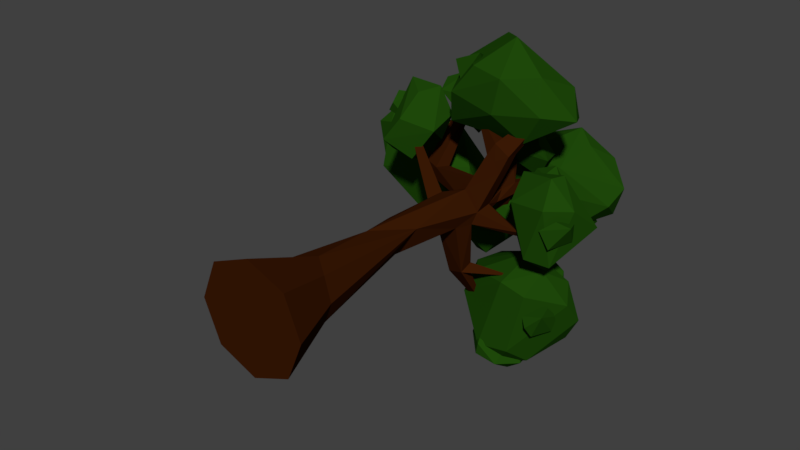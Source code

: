 # Source: Tree_1.blend  (saved by Blender 2.79.0; exported with 4.5.12 LTS)
import bpy
from mathutils import Matrix  # noqa: F401  (used for matrix-valued properties, if any)

bpy.ops.wm.read_factory_settings(use_empty=True)
scene = bpy.context.scene
scene.name = 'Scene'

# ---- collections
col_collection_1 = bpy.data.collections.new('Collection 1'); scene.collection.children.link(col_collection_1)

# ---- materials (node trees are filled in below, after node groups)
mat_trunk_01 = bpy.data.materials.new('Trunk_01')
mat_trunk_01.alpha_threshold = 0.0
mat_trunk_01.roughness = 0.5
mat_leaf_01 = bpy.data.materials.new('Leaf_01')
mat_leaf_01.alpha_threshold = 0.0
mat_leaf_01.roughness = 0.5

# ---- material node trees
mat_trunk_01.use_nodes = True; mat_trunk_01.node_tree.nodes.clear()
_N = mat_trunk_01.node_tree.nodes; _L = mat_trunk_01.node_tree.links
n0 = _N.new('ShaderNodeOutputMaterial'); n0.name = 'Material Output'; n0.location = (300, 300)
n1 = _N.new('ShaderNodeBsdfDiffuse'); n1.name = 'Diffuse BSDF'; n1.location = (10, 300)
n1.inputs[0].default_value = (0.04374, 0.01033, 0.001518, 1.0)
_L.new(n1.outputs[0], n0.inputs[0])
n0.is_active_output = True
mat_leaf_01.use_nodes = True; mat_leaf_01.node_tree.nodes.clear()
_N = mat_leaf_01.node_tree.nodes; _L = mat_leaf_01.node_tree.links
n0 = _N.new('ShaderNodeOutputMaterial'); n0.name = 'Material Output'; n0.location = (300, 300)
n1 = _N.new('ShaderNodeBsdfDiffuse'); n1.name = 'Diffuse BSDF'; n1.location = (10, 300)
n1.inputs[0].default_value = (0.01342, 0.06681, 0.003217, 1.0)
_L.new(n1.outputs[0], n0.inputs[0])
n0.is_active_output = True

# ---- world
world_world = bpy.data.worlds.new('World'); scene.world = world_world
world_world.color = (0.05088, 0.05088, 0.05088)
world_world.use_sun_shadow = False
world_world.sun_shadow_jitter_overblur = 0.0
world_world.cycles.sampling_method = 'MANUAL'

# ---- meshes
me_cylinder_000 = bpy.data.meshes.new('Cylinder.000')
me_cylinder_000.from_pydata([(-3.755e-08, -1.0, -1.431), (1.012, -1.0, -1.012), (1.431, -1.0, -1.188e-07), (-3.755e-08, -1.0, 1.431), (-1.012, -1.0, 1.012), (-1.431, -1.0, -1.188e-07), (-1.012, -1.0, -1.012), (-0.03616, 3.626, -0.4221), (0.1366, 5.946, -0.4842), (0.2356, 5.962, 0.5003), (-0.2423, 2.867, 0.4282), (-0.3037, 5.733, 0.3552), (-0.4703, 2.497, -0.2081), (-0.2942, 5.933, -0.183), (0.256, 4.068, 0.1712), (-0.6203, 4.11, 0.1704), (-0.5161, 4.078, -0.3116), (0.54, 6.921, -0.1086), (0.8316, 9.018, -0.00396), (0.1851, 6.422, 0.3629), (0.1824, 7.227, 0.2055), (-0.0234, 7.013, -0.1317), (-0.1446, 6.471, -0.1947), (-3.54, 9.714, -0.01203), (-3.65, 9.486, 0.01257), (-1.865, 7.661, -0.0301), (-1.517, 7.055, 0.216), (-1.388, 7.453, 0.157), (-1.413, 8.875, 2.102), (-1.637, 8.877, 2.226), (2.015, 7.464, 3.043), (2.026, 7.676, 3.007), (1.266, 6.564, 1.524), (0.8767, 6.239, 1.796), (1.283, 6.224, 1.556), (0.9593, 6.607, 1.72), (1.078, 6.546, 1.084), (0.6871, 6.184, 1.473), (1.082, 6.167, 1.084), (0.7672, 6.584, 1.389), (0.9776, 6.553, 1.3), (0.9347, 6.162, 1.359), (-0.2948, 7.009, 2.276), (0.8234, 0.5235, 7.332e-08), (0.04992, 0.9878, 0.6719), (-0.53, 0.6831, 0.5467), (-0.2609, 1.054, -0.6318), (0.5891, 0.5573, -0.5634), (0.5796, 0.5923, 0.5619), (-0.7632, 0.6606, -0.005375), (0.3533, 5.459, -0.3323), (-0.4964, 5.495, 7.206e-07), (-0.2475, 5.502, -0.4537), (0.01413, 7.426, -3.735), (0.1454, 6.023, -1.886), (0.1739, 6.425, -2.073), (-0.2757, 6.468, -2.047), (-0.323, 6.139, -2.049), (0.2128, 6.321, -1.695), (1.216, 6.785, -1.939), (0.6225, 5.96, -0.008523), (0.6258, 6.43, 0.05314), (0.5109, 6.438, -0.269), (2.666, 6.92, -0.7169), (1.441, 6.522, -0.4355), (1.639, 6.278, -0.3508), (0.4953, 5.914, -0.3553), (1.671, 6.565, -0.3317), (-2.11, 7.406, -0.1852), (-1.986, 7.321, 0.1981), (-2.16, 8.07, -0.1352), (-1.279, 8.382, -1.5), (0.2658, 7.31, -0.2464), (0.5014, 7.162, 0.1528), (0.4792, 7.621, -0.2441), (0.314, 7.668, -0.1726), (0.314, 7.668, 0.1726), (0.6145, 7.58, 0.2204), (-0.183, 8.081, -1.564), (0.3166, 7.823, 1.075), (0.4278, 7.924, 1.039), (0.4653, 7.616, 0.9656), (-2.502, 6.779, 2.195), (1.012, -1.0, 1.012)], [], [(83, 4, 6), (19, 73, 20), (13, 52, 51), (47, 14, 43), (15, 12, 10), (14, 10, 44), (62, 17, 61), (61, 17, 73), (22, 21, 72), (74, 18, 17), (75, 18, 74), (11, 22, 13), (34, 30, 33), (62, 8, 72), (8, 22, 72), (9, 19, 11), (25, 24, 69), (70, 24, 23), (25, 28, 27), (20, 26, 19), (21, 27, 20), (22, 26, 68), (25, 22, 68), (69, 28, 29), (27, 28, 26), (32, 30, 34), (35, 30, 31), (40, 35, 32), (36, 34, 38), (41, 33, 37), (61, 38, 60), (19, 37, 39), (9, 38, 41), (61, 39, 40), (33, 42, 37), (38, 36, 40), (7, 47, 46), (14, 48, 43), (12, 45, 10), (44, 48, 14), (49, 12, 46), (47, 0, 46), (52, 7, 16), (51, 16, 15), (10, 11, 15), (14, 9, 10), (50, 14, 7), (56, 55, 53), (13, 57, 52), (56, 58, 55), (52, 54, 50), (8, 58, 56), (8, 56, 13), (66, 54, 58), (64, 63, 66), (60, 66, 65), (65, 66, 63), (61, 65, 64), (61, 64, 62), (25, 68, 71), (75, 78, 72), (20, 76, 21), (17, 72, 74), (75, 74, 78), (80, 79, 81), (77, 81, 73), (76, 79, 80), (20, 73, 81), (11, 13, 82), (46, 0, 6), (49, 4, 45), (44, 83, 48), (43, 1, 47), (46, 5, 49), (44, 4, 3), (43, 83, 2), (50, 66, 60), (54, 57, 53), (62, 72, 17), (36, 40, 32), (33, 35, 42), (54, 55, 59), (64, 67, 63), (56, 53, 57), (68, 70, 71), (73, 17, 77), (75, 72, 21), (51, 11, 82), (6, 0, 83), (1, 2, 83), (83, 3, 4), (4, 5, 6), (0, 1, 83), (19, 61, 73), (47, 7, 14), (12, 16, 7), (12, 15, 16), (75, 21, 18), (76, 77, 18), (77, 17, 18), (18, 21, 76), (11, 19, 22), (62, 66, 8), (8, 13, 22), (25, 23, 24), (68, 69, 24), (70, 68, 24), (23, 25, 70), (68, 26, 69), (25, 29, 28), (20, 27, 26), (21, 25, 27), (22, 19, 26), (25, 21, 22), (69, 26, 28), (25, 69, 29), (32, 31, 30), (35, 33, 30), (31, 32, 35), (40, 39, 35), (41, 38, 34), (35, 39, 42), (36, 32, 34), (41, 34, 33), (9, 41, 37), (61, 40, 36), (61, 36, 38), (19, 9, 37), (9, 60, 38), (61, 19, 39), (39, 37, 41), (41, 38, 40), (40, 39, 41), (39, 37, 42), (44, 10, 45), (12, 7, 46), (12, 49, 45), (47, 1, 0), (51, 52, 16), (15, 11, 51), (10, 9, 11), (14, 60, 9), (50, 60, 14), (52, 50, 7), (55, 54, 53), (13, 56, 57), (52, 57, 54), (8, 66, 58), (66, 50, 54), (55, 58, 59), (58, 54, 59), (67, 65, 63), (62, 64, 66), (61, 60, 65), (64, 65, 67), (70, 25, 71), (74, 72, 78), (77, 80, 81), (76, 20, 79), (77, 76, 80), (20, 81, 79), (13, 51, 82), (49, 5, 4), (44, 3, 83), (43, 2, 1), (46, 6, 5), (44, 45, 4), (43, 48, 83)])
_uv = me_cylinder_000.uv_layers.new(name='UVMap')
_uv.uv.foreach_set('vector', [0.01568, 0.002845, 0.01882, 0.004906, 0.03301, 0.006675, 0.2765, 0.01282, 0.2869, 0.006361, 0.2911, 0.005852, 0.2613, 0.009455, 0.2517, 0.01111, 0.2527, 0.006204, 0.04302, 0.01225, 0.187, 0.01586, 0.03858, 0.009665, 0.1883, 2.508e-05, 0.1179, 0.01151, 0.1318, 0.000776, 0.187, 0.01586, 0.1318, 0.000776, 0.0494, 0.0007603, 0.2717, 0.01001, 0.2828, 0.008376, 0.2732, 0.01107, 0.2732, 0.01107, 0.2828, 0.008376, 0.2869, 0.006361, 0.2819, 0.01274, 0.2937, 0.01015, 0.2897, 0.008316, 0.2889, 0.008092, 0.291, 0.001854, 0.2828, 0.008376, 0.2897, 0.00803, 0.291, 0.001854, 0.2889, 0.008092, 0.2598, 0.008962, 0.2819, 0.01274, 0.2613, 0.009455, 0.01874, 0.05571, 0.01703, 0.05584, 0.01589, 0.05481, 0.2717, 0.01001, 0.2645, 0.01283, 0.2897, 0.008316, 0.2645, 0.01283, 0.2819, 0.01274, 0.2897, 0.008316, 0.2693, 0.0141, 0.2765, 0.01282, 0.2598, 0.008962, 0.4163, 0.01505, 0.9534, 0.02863, 0.3974, 0.01539, 0.4802, 0.03344, 0.9534, 0.02863, 1.0, 0.03523, 0.4163, 0.01505, 0.3959, 0.01602, 0.3862, 0.01197, 0.2911, 0.005852, 0.3798, 0.01619, 0.2765, 0.01282, 0.2937, 0.01015, 0.3862, 0.01197, 0.2911, 0.005852, 0.2819, 0.01274, 0.3798, 0.01619, 0.422, 0.02048, 0.4163, 0.01505, 0.2819, 0.01274, 0.422, 0.02048, 0.3974, 0.01539, 0.3959, 0.01602, 0.3958, 0.01532, 0.3862, 0.01197, 0.3959, 0.01602, 0.3798, 0.01619, 0.01772, 0.05715, 0.01703, 0.05584, 0.01874, 0.05571, 0.01594, 0.05633, 0.01703, 0.05584, 0.01732, 0.05591, 0.01037, 0.07525, 0.01594, 0.05633, 0.01772, 0.05715, 0.02761, 0.08283, 0.01874, 0.05571, 0.04292, 0.05771, 0.02817, 0.03949, 0.01589, 0.05481, 0.008885, 0.03949, 0.2732, 0.01107, 0.2719, 0.01328, 0.2684, 0.01128, 0.2765, 0.01282, 0.2716, 0.01276, 0.2725, 0.01276, 0.2693, 0.0141, 0.2719, 0.01328, 0.2717, 0.01305, 0.2732, 0.01107, 0.2725, 0.01276, 0.2725, 0.01294, 0.01589, 0.05481, 0.01488, 0.05551, 0.008885, 0.03949, 0.04297, 0.04651, 0.04366, 0.03949, 0.04807, 0.03977, 0.1683, 0.01354, 0.04302, 0.01225, 0.05829, 0.009949, 0.187, 0.01586, 0.03872, 0.006757, 0.03858, 0.009665, 0.1179, 0.01151, 0.04653, 0.001437, 0.1318, 0.000776, 0.0494, 0.0007603, 0.03872, 0.006757, 0.187, 0.01586, 0.04882, 0.003986, 0.1179, 0.01151, 0.05829, 0.009949, 0.04302, 0.01225, 0.03402, 0.007898, 0.05829, 0.009949, 0.2517, 0.01111, 0.1683, 0.01354, 0.1879, 0.007982, 0.2527, 0.006204, 0.1879, 0.007982, 0.1883, 2.508e-05, 0.1318, 0.000776, 0.2598, 0.008962, 0.1883, 2.508e-05, 0.187, 0.01586, 0.2693, 0.0141, 0.1318, 0.000776, 0.2506, 0.01411, 0.187, 0.01586, 0.1683, 0.01354, 0.2593, 0.01209, 0.2594, 0.0121, 0.2596, 0.0124, 0.2613, 0.009455, 0.2591, 0.012, 0.2517, 0.01111, 0.2593, 0.01209, 0.2598, 0.01213, 0.2594, 0.0121, 0.2517, 0.01111, 0.2591, 0.01197, 0.2506, 0.01411, 0.2645, 0.01283, 0.2598, 0.01213, 0.2593, 0.01209, 0.2645, 0.01283, 0.2593, 0.01209, 0.2613, 0.009455, 0.2636, 0.01191, 0.2591, 0.01197, 0.2598, 0.01213, 0.2714, 0.01147, 0.2784, 0.009175, 0.2636, 0.01191, 0.2684, 0.01128, 0.2636, 0.01191, 0.271, 0.01006, 0.271, 0.01006, 0.2636, 0.01191, 0.2784, 0.009175, 0.2732, 0.01107, 0.271, 0.01006, 0.2714, 0.01147, 0.2732, 0.01107, 0.2714, 0.01147, 0.2717, 0.01001, 0.4163, 0.01505, 0.422, 0.02048, 0.4755, 0.03944, 0.2897, 0.00803, 0.2894, 0.008713, 0.2897, 0.008316, 0.2911, 0.005852, 0.2903, 0.0057, 0.2937, 0.01015, 0.2828, 0.008376, 0.2897, 0.008316, 0.2889, 0.008092, 0.2897, 0.00803, 0.2889, 0.008092, 0.2894, 0.008713, 0.2896, 0.005917, 0.2895, 0.005881, 0.2896, 0.005744, 0.2884, 0.00563, 0.2896, 0.005744, 0.2869, 0.006361, 0.2903, 0.0057, 0.2895, 0.005881, 0.2896, 0.005917, 0.2911, 0.005852, 0.2869, 0.006361, 0.2896, 0.005744, 0.2598, 0.008962, 0.2613, 0.009455, 0.2587, 0.006407, 0.05829, 0.009949, 0.03402, 0.007898, 0.03301, 0.006675, 0.04882, 0.003986, 0.01882, 0.004906, 0.04653, 0.001437, 0.0494, 0.0007603, 0.01568, 0.002845, 0.03872, 0.006757, 0.03858, 0.009665, 0.0322, 0.00696, 0.04302, 0.01225, 0.05829, 0.009949, 0.02884, 0.006577, 0.04882, 0.003986, 0.0494, 0.0007603, 0.01882, 0.004906, 2.508e-05, 0.00327, 0.03858, 0.009665, 0.01568, 0.002845, 0.0271, 0.004034, 0.2506, 0.01411, 0.2636, 0.01191, 0.2684, 0.01128, 0.2591, 0.01197, 0.2591, 0.012, 0.2596, 0.0124, 0.2717, 0.01001, 0.2897, 0.008316, 0.2828, 0.008376, 0.02761, 0.08283, 0.01037, 0.07525, 0.01772, 0.05715, 0.01589, 0.05481, 0.01594, 0.05633, 0.01488, 0.05551, 0.2591, 0.01197, 0.2594, 0.0121, 0.2599, 0.01241, 0.2714, 0.01147, 0.2722, 0.01076, 0.2784, 0.009175, 0.2593, 0.01209, 0.2596, 0.0124, 0.2591, 0.012, 0.422, 0.02048, 0.4802, 0.03344, 0.4755, 0.03944, 0.2869, 0.006361, 0.2828, 0.008376, 0.2884, 0.00563, 0.2897, 0.00803, 0.2897, 0.008316, 0.2937, 0.01015, 0.2527, 0.006204, 0.2598, 0.008962, 0.2587, 0.006407, 0.03301, 0.006675, 0.03402, 0.007898, 0.01568, 0.002845, 0.0322, 0.00696, 0.0271, 0.004034, 0.01568, 0.002845, 0.01568, 0.002845, 2.508e-05, 0.00327, 0.01882, 0.004906, 0.01882, 0.004906, 0.02884, 0.006577, 0.03301, 0.006675, 0.03402, 0.007898, 0.0322, 0.00696, 0.01568, 0.002845, 0.2765, 0.01282, 0.2732, 0.01107, 0.2869, 0.006361, 0.04302, 0.01225, 0.1683, 0.01354, 0.187, 0.01586, 0.1179, 0.01151, 0.1879, 0.007982, 0.1683, 0.01354, 0.1179, 0.01151, 0.1883, 2.508e-05, 0.1879, 0.007982, 0.2897, 0.00803, 0.2937, 0.01015, 0.291, 0.001854, 0.2903, 0.0057, 0.2884, 0.00563, 0.291, 0.001854, 0.2884, 0.00563, 0.2828, 0.008376, 0.291, 0.001854, 0.291, 0.001854, 0.2937, 0.01015, 0.2903, 0.0057, 0.2598, 0.008962, 0.2765, 0.01282, 0.2819, 0.01274, 0.2717, 0.01001, 0.2636, 0.01191, 0.2645, 0.01283, 0.2645, 0.01283, 0.2613, 0.009455, 0.2819, 0.01274, 0.4163, 0.01505, 1.0, 0.03523, 0.9534, 0.02863, 0.422, 0.02048, 0.3974, 0.01539, 0.9534, 0.02863, 0.4802, 0.03344, 0.422, 0.02048, 0.9534, 0.02863, 1.0, 0.03523, 0.4163, 0.01505, 0.4802, 0.03344, 0.422, 0.02048, 0.3798, 0.01619, 0.3974, 0.01539, 0.4163, 0.01505, 0.3958, 0.01532, 0.3959, 0.01602, 0.2911, 0.005852, 0.3862, 0.01197, 0.3798, 0.01619, 0.2937, 0.01015, 0.4163, 0.01505, 0.3862, 0.01197, 0.2819, 0.01274, 0.2765, 0.01282, 0.3798, 0.01619, 0.4163, 0.01505, 0.2937, 0.01015, 0.2819, 0.01274, 0.3974, 0.01539, 0.3798, 0.01619, 0.3959, 0.01602, 0.4163, 0.01505, 0.3974, 0.01539, 0.3958, 0.01532, 0.01772, 0.05715, 0.01732, 0.05591, 0.01703, 0.05584, 0.01594, 0.05633, 0.01589, 0.05481, 0.01703, 0.05584, 0.01732, 0.05591, 0.01772, 0.05715, 0.01594, 0.05633, 0.01037, 0.07525, 2.508e-05, 0.06371, 0.01594, 0.05633, 0.02817, 0.03949, 0.04292, 0.05771, 0.01874, 0.05571, 0.01594, 0.05633, 2.508e-05, 0.06371, 0.01488, 0.05551, 0.02761, 0.08283, 0.01772, 0.05715, 0.01874, 0.05571, 0.02817, 0.03949, 0.01874, 0.05571, 0.01589, 0.05481, 0.2693, 0.0141, 0.2717, 0.01305, 0.2716, 0.01276, 0.2732, 0.01107, 0.2725, 0.01294, 0.2725, 0.01306, 0.2732, 0.01107, 0.2725, 0.01306, 0.2719, 0.01328, 0.2765, 0.01282, 0.2693, 0.0141, 0.2716, 0.01276, 0.2693, 0.0141, 0.2684, 0.01128, 0.2719, 0.01328, 0.2732, 0.01107, 0.2765, 0.01282, 0.2725, 0.01276, 0.05236, 0.03949, 0.05382, 0.04711, 0.04873, 0.04714, 0.04873, 0.04714, 0.04297, 0.04651, 0.04807, 0.03977, 0.04807, 0.03977, 0.05236, 0.03949, 0.04873, 0.04714, 2.508e-05, 0.06371, 0.008885, 0.03949, 0.01488, 0.05551, 0.0494, 0.0007603, 0.1318, 0.000776, 0.04653, 0.001437, 0.1179, 0.01151, 0.1683, 0.01354, 0.05829, 0.009949, 0.1179, 0.01151, 0.04882, 0.003986, 0.04653, 0.001437, 0.04302, 0.01225, 0.0322, 0.00696, 0.03402, 0.007898, 0.2527, 0.006204, 0.2517, 0.01111, 0.1879, 0.007982, 0.1883, 2.508e-05, 0.2598, 0.008962, 0.2527, 0.006204, 0.1318, 0.000776, 0.2693, 0.0141, 0.2598, 0.008962, 0.187, 0.01586, 0.2684, 0.01128, 0.2693, 0.0141, 0.2506, 0.01411, 0.2684, 0.01128, 0.187, 0.01586, 0.2517, 0.01111, 0.2506, 0.01411, 0.1683, 0.01354, 0.2594, 0.0121, 0.2591, 0.01197, 0.2596, 0.0124, 0.2613, 0.009455, 0.2593, 0.01209, 0.2591, 0.012, 0.2517, 0.01111, 0.2591, 0.012, 0.2591, 0.01197, 0.2645, 0.01283, 0.2636, 0.01191, 0.2598, 0.01213, 0.2636, 0.01191, 0.2506, 0.01411, 0.2591, 0.01197, 0.2594, 0.0121, 0.2598, 0.01213, 0.2599, 0.01241, 0.2598, 0.01213, 0.2591, 0.01197, 0.2599, 0.01241, 0.2722, 0.01076, 0.271, 0.01006, 0.2784, 0.009175, 0.2717, 0.01001, 0.2714, 0.01147, 0.2636, 0.01191, 0.2732, 0.01107, 0.2684, 0.01128, 0.271, 0.01006, 0.2714, 0.01147, 0.271, 0.01006, 0.2722, 0.01076, 0.4802, 0.03344, 0.4163, 0.01505, 0.4755, 0.03944, 0.2889, 0.008092, 0.2897, 0.008316, 0.2894, 0.008713, 0.2884, 0.00563, 0.2896, 0.005917, 0.2896, 0.005744, 0.2903, 0.0057, 0.2911, 0.005852, 0.2895, 0.005881, 0.2884, 0.00563, 0.2903, 0.0057, 0.2896, 0.005917, 0.2911, 0.005852, 0.2896, 0.005744, 0.2895, 0.005881, 0.2613, 0.009455, 0.2527, 0.006204, 0.2587, 0.006407, 0.04882, 0.003986, 0.02884, 0.006577, 0.01882, 0.004906, 0.0494, 0.0007603, 2.508e-05, 0.00327, 0.01568, 0.002845, 0.03858, 0.009665, 0.0271, 0.004034, 0.0322, 0.00696, 0.05829, 0.009949, 0.03301, 0.006675, 0.02884, 0.006577, 0.0494, 0.0007603, 0.04653, 0.001437, 0.01882, 0.004906, 0.03858, 0.009665, 0.03872, 0.006757, 0.01568, 0.002845])
me_cylinder_000.materials.append(mat_trunk_01)
me_cylinder_000.use_remesh_preserve_volume = False
me_cylinder_000.use_remesh_preserve_attributes = False
me_cylinder_000.use_mirror_vertex_groups = False
me_cylinder_000.update()
me_cylinder_001 = bpy.data.meshes.new('Cylinder.001')
me_cylinder_001.from_pydata([(1.257, 9.59, 1.262), (2.615, 9.623, -0.09385), (1.347, 8.495, 0.5085), (0.8895, 9.227, -1.501), (2.113, 9.908, 0.5336), (-0.2288, 9.875, -0.08829), (1.161, 9.85, -1.545), (1.221, 10.18, 0.6089), (0.04009, 6.847, -2.183), (-0.3497, 6.854, -2.976), (0.4159, 6.466, -4.152), (1.437, 7.293, -1.339), (-0.1215, 7.504, -3.9), (0.8478, 8.551, -3.345), (1.096, 6.422, -2.003), (1.779, 6.46, -2.209), (1.35, 6.438, -3.994), (2.579, 7.262, -2.521), (2.686, 7.712, -3.119), (1.974, 6.972, -1.618), (-0.4023, 7.497, -2.326), (-0.4675, 7.379, -3.232), (1.619, 7.036, -4.464), (0.8213, 6.875, -4.714), (2.3, 7.714, -2.105), (0.05497, 7.954, -2.098), (1.045, 7.528, -4.723), (2.195, 7.97, -3.965), (1.339, 8.129, -2.101), (2.052, 8.413, -3.166), (-0.0623, 8.222, -2.651), (1.319, 8.208, -4.126), (1.183, 6.506, 0.131), (1.927, 6.102, -0.9168), (1.73, 6.856, -1.088), (1.793, 7.704, -0.1123), (2.472, 5.964, 0.5964), (1.436, 6.183, 0.4529), (3.048, 6.434, 0.5891), (3.264, 7.193, -0.03979), (2.376, 6.416, 1.255), (1.369, 6.782, 1.032), (2.558, 6.279, -1.012), (2.214, 6.67, -1.367), (2.465, 6.851, 1.209), (1.951, 7.279, 0.9176), (2.575, 7.684, 0.08004), (1.261, 7.32, 0.3211), (2.528, 7.523, -0.8585), (1.869, 6.549, 3.566), (0.2283, 6.161, 3.613), (-0.7262, 6.612, 1.861), (0.8477, 6.99, 4.228), (-0.1982, 8.056, 2.906), (1.113, 5.965, 3.525), (1.984, 6.385, 2.661), (0.8782, 6.008, 2.584), (-0.4092, 6.167, 2.818), (2.603, 7.001, 2.538), (-0.5458, 7.02, 3.464), (1.401, 6.63, 1.794), (2.16, 7.535, 3.143), (-0.7049, 7.079, 1.773), (0.7316, 7.336, 1.673), (2.327, 7.563, 2.412), (0.1754, 7.631, 4.057), (1.536, 8.132, 2.697), (0.3243, 7.831, 2.016), (-1.415, 8.407, -0.2299), (-4.25, 9.606, -2.093), (-1.696, 8.076, -2.106), (-2.242, 9.146, 0.5335), (-4.587, 9.261, -0.6551), (-1.884, 10.39, -1.318), (-3.219, 10.41, -1.087), (-2.371, 7.709, -0.1954), (-1.177, 8.025, -1.508), (-2.334, 7.812, -1.758), (-4.19, 8.05, -0.85), (-1.118, 8.845, -1.689), (-2.932, 8.536, 0.8482), (-4.477, 8.707, 0.1657), (-2.094, 8.673, -2.727), (-3.942, 9.411, 0.4513), (-4.424, 9.779, -1.522), (-2.552, 9.476, -2.773), (-2.936, 9.862, 0.2457), (-4.205, 9.959, -0.6026), (-2.202, 10.07, -2.309), (-0.8902, 8.099, 1.961), (-2.182, 8.073, 1.909), (-1.929, 9.26, 1.741), (-1.453, 8.029, 1.372), (-0.6263, 8.257, 1.4), (-1.551, 8.5, 2.483), (-1.026, 8.775, 2.314), (-2.223, 8.406, 2.178), (-1.162, 8.417, 0.8382), (-1.023, 9.467, 1.388), (-1.703, 9.107, 2.243), (-2.228, 8.909, 1.166), (-1.567, 9.114, 0.8017), (1.201, 7.646, 1.412), (-0.3047, 8.45, 0.9686), (1.487, 7.665, 1.023), (-0.281, 7.643, 1.058), (1.069, 7.949, 0.3925), (0.2171, 7.592, 1.584), (-0.2201, 8.297, 1.636), (0.8372, 8.156, 1.636), (1.183, 8.48, 0.8584), (-0.02303, 8.615, 1.349), (0.1617, 8.468, 0.5535), (0.8078, 8.347, 0.3993), (-2.393, 6.345, 0.7553), (-1.985, 7.405, 2.096), (-1.848, 5.966, 1.811), (-2.351, 5.909, 1.144), (-0.9361, 6.19, 1.633), (-1.714, 6.536, 2.392), (-2.242, 6.963, 2.57), (-1.608, 6.166, 0.7248), (-1.8, 6.845, 0.5022), (-2.456, 7.161, 1.411), (-1.435, 7.102, 2.466), (-1.023, 7.069, 1.818), (-2.249, 7.097, 0.657), (-1.486, 7.24, 0.9438), (0.8478, 7.433, -0.753), (-0.8526, 7.331, -1.445), (-0.8472, 8.145, -0.7738), (-0.3935, 8.492, -0.8581), (0.5797, 7.238, -1.108), (-0.1937, 7.756, -0.3923), (-1.067, 7.906, -1.678), (-0.1343, 7.491, -2.026), (0.9504, 7.852, -0.9715), (-0.1668, 8.198, -0.3774), (0.5725, 8.282, -1.149), (0.6091, 8.117, -0.4178), (-0.6559, 7.788, -2.159), (1.078, 8.273, -0.1313), (0.1747, 8.576, 0.6315), (-0.2691, 8.608, 0.03665), (0.4659, 10.37, -0.2431), (0.2856, 8.557, -0.8921), (2.427, 9.229, -0.5271), (1.719, 9.311, 0.949), (-0.4008, 9.3, 0.5236), (-0.3727, 9.476, -0.6098), (1.664, 8.925, -1.213), (0.07131, 9.804, 0.7389), (2.21, 9.913, -1.054), (2.009, 10.31, -0.3793), (1.354, 10.25, -1.137), (1.205, 8.24, -1.78), (0.7299, 7.836, -2.535), (0.7758, 8.391, -2.145), (1.031, 8.585, -2.193), (1.984, 7.778, -2.642), (1.617, 7.877, -1.978), (0.8016, 8.097, -3.006), (2.011, 8.043, -2.964), (1.842, 8.222, -2.188), (1.648, 8.408, -3.121), (2.613, 7.151, 0.4412), (1.864, 6.927, 1.013), (1.354, 6.862, 0.5883), (1.422, 7.296, 0.9437), (1.624, 7.827, 0.602), (2.376, 6.882, 0.9084), (1.965, 7.286, 1.171), (2.493, 7.232, -0.04136), (2.095, 7.877, 0.09479), (1.178, 7.326, 0.3252), (1.422, 7.459, 0.0336), (0.3171, 6.976, 2.661), (-0.3201, 7.763, 2.69), (-0.02653, 7.945, 2.149), (0.2638, 8.28, 2.805), (1.061, 8.16, 3.047), (0.6471, 7.039, 2.118), (0.6822, 7.783, 1.733), (-0.2926, 7.162, 2.595), (0.9666, 7.089, 2.5), (-0.04113, 7.718, 3.116), (0.7998, 7.546, 3.076), (1.393, 7.582, 2.495), (1.076, 8.242, 2.005), (0.1333, 9.212, -0.2042), (-0.3113, 10.09, -0.6514), (-0.1102, 10.39, -0.001687), (0.6179, 10.29, 0.3519), (-0.1944, 9.414, -0.4639), (0.008587, 9.95, -0.9078), (-0.4513, 9.794, -0.07698), (-0.246, 10.03, 0.262), (0.4732, 9.11, -0.4614), (0.5927, 10.07, -0.9013), (0.4724, 9.709, 0.3344), (0.9915, 9.693, -0.2019), (0.6774, 10.36, -0.6731), (1.14, 10.02, -1.441), (1.721, 9.425, -0.8034), (0.937, 9.315, -1.954), (1.391, 9.865, -0.9826), (1.932, 9.334, -1.037), (1.877, 9.715, -1.307), (1.608, 9.242, -1.773), (0.7285, 9.557, -1.518), (1.179, 9.162, -1.044), (-3.983, 9.503, -0.177), (-4.539, 8.578, -0.8426), (-3.494, 9.209, 0.3724), (-3.573, 8.88, 0.7723), (-4.285, 9.538, 0.2038), (-3.398, 9.069, 0.05307), (-3.52, 8.568, 0.2322), (-4.332, 8.782, 0.6865), (-3.771, 8.842, -0.5263), (-4.512, 9.221, -0.8344), (-4.892, 9.002, -0.5243), (-4.2, 8.416, 0.3779), (-4.72, 8.548, 0.2415), (0.3258, 7.222, -3.178), (0.7581, 7.995, -4.292), (1.468, 6.965, -4.581), (1.274, 7.765, -4.724), (-0.04093, 6.877, -4.13), (0.1747, 7.631, -3.552), (0.05255, 7.157, -3.53), (-0.05451, 7.168, -4.453), (0.4184, 7.641, -4.697), (0.422, 6.392, -4.41), (0.5132, 6.35, -4.054), (1.19, 7.166, -3.576), (1.009, 6.445, -4.54), (1.037, 7.013, -4.91), (1.057, 7.742, -3.491), (-2.583, 6.431, 1.736), (-2.126, 7.217, 1.556), (-2.489, 6.704, 2.218), (-2.491, 6.992, 1.503), (-2.522, 7.062, 2.04), (-2.394, 6.352, 2.004), (-2.023, 6.598, 1.463), (-2.069, 6.89, 2.197), (0.1385, 6.927, 3.04), (-0.2175, 6.275, 3.102), (-0.4821, 6.416, 3.556), (-0.3304, 6.968, 3.503), (-0.4453, 6.813, 3.071), (0.2439, 6.379, 3.87), (0.07974, 6.915, 3.593), (2.281, 7.074, -3.29), (1.915, 6.363, -3.014), (1.695, 6.55, -2.829), (2.295, 6.797, -2.475), (2.0, 6.559, -3.33), (1.864, 7.102, -2.923), (1.717, 6.959, -3.296), (2.317, 6.504, -2.617), (2.327, 7.205, -2.898), (2.943, 6.617, -0.2995), (2.406, 5.961, 0.07791), (2.762, 6.115, 0.3647), (2.644, 6.032, -0.3912), (2.561, 6.536, 0.05137), (2.426, 6.395, -0.4274), (3.143, 6.168, 0.2883), (2.953, 6.677, 0.2022), (-2.727, 10.48, -1.973), (-2.516, 10.12, -1.369), (-2.166, 9.514, -2.131), (-2.964, 9.592, -2.492), (-1.987, 10.32, -1.678), (-1.98, 9.886, -1.185), (-1.755, 9.774, -1.503), (-1.861, 10.12, -2.029), (-2.141, 9.81, -2.384), (-2.832, 10.21, -2.477), (-3.251, 10.05, -2.055), (-2.708, 9.555, -1.466)], [], [(141, 2, 142), (141, 142, 143), (141, 143, 145), (2, 146, 1), (142, 2, 0), (2, 1, 147), (145, 149, 3), (0, 4, 7), (149, 5, 144), (1, 152, 153), (152, 6, 154), (154, 6, 144), (6, 149, 144), (5, 151, 144), (144, 151, 7), (151, 0, 7), (7, 153, 144), (7, 4, 153), (4, 1, 153), (146, 152, 1), (150, 6, 152), (3, 149, 6), (149, 148, 5), (148, 151, 5), (147, 4, 0), (147, 1, 4), (150, 3, 6), (150, 145, 3), (145, 143, 149), (0, 2, 147), (146, 141, 150), (146, 2, 141), (10, 15, 14), (10, 14, 9), (15, 16, 17), (8, 14, 11), (9, 8, 20), (10, 9, 12), (15, 17, 19), (8, 11, 20), (9, 20, 21), (10, 12, 23), (16, 22, 18), (11, 24, 28), (12, 30, 13), (18, 27, 29), (29, 31, 13), (29, 27, 31), (27, 26, 31), (31, 26, 13), (26, 12, 13), (30, 28, 13), (30, 25, 28), (25, 11, 28), (28, 29, 13), (28, 24, 29), (24, 18, 29), (18, 22, 27), (22, 26, 27), (23, 12, 26), (21, 30, 12), (21, 20, 30), (20, 25, 30), (20, 11, 25), (19, 24, 11), (19, 17, 24), (17, 18, 24), (22, 23, 26), (22, 16, 23), (16, 10, 23), (12, 9, 21), (11, 14, 19), (14, 15, 19), (17, 16, 18), (9, 14, 8), (15, 10, 16), (33, 36, 37), (37, 36, 40), (33, 32, 34), (37, 40, 41), (33, 34, 43), (34, 47, 35), (43, 34, 48), (39, 48, 46), (46, 48, 35), (48, 34, 35), (47, 45, 35), (47, 41, 45), (41, 44, 45), (45, 46, 35), (45, 44, 46), (44, 39, 46), (39, 42, 48), (42, 43, 48), (32, 47, 34), (32, 41, 47), (40, 44, 41), (40, 38, 44), (38, 39, 44), (42, 33, 43), (32, 37, 41), (36, 38, 40), (38, 42, 39), (33, 37, 32), (38, 36, 42), (36, 33, 42), (49, 54, 55), (54, 50, 57), (54, 57, 56), (49, 55, 58), (50, 54, 52), (56, 51, 60), (50, 52, 59), (52, 61, 65), (59, 65, 53), (66, 67, 53), (66, 64, 67), (64, 63, 67), (63, 62, 67), (67, 62, 53), (62, 59, 53), (65, 66, 53), (65, 61, 66), (61, 64, 66), (58, 60, 64), (60, 63, 64), (60, 62, 63), (51, 59, 62), (59, 52, 65), (49, 61, 52), (49, 58, 61), (58, 64, 61), (60, 51, 62), (51, 57, 59), (57, 50, 59), (52, 54, 49), (55, 60, 58), (56, 57, 51), (55, 56, 60), (55, 54, 56), (68, 75, 76), (75, 78, 77), (68, 76, 79), (69, 78, 72), (70, 77, 82), (75, 80, 81), (70, 82, 79), (71, 73, 86), (72, 83, 87), (73, 88, 74), (88, 69, 74), (88, 85, 69), (69, 87, 74), (69, 84, 87), (84, 72, 87), (87, 86, 74), (87, 83, 86), (83, 71, 86), (86, 73, 74), (79, 88, 73), (79, 82, 88), (82, 85, 88), (82, 69, 85), (69, 72, 84), (81, 83, 72), (81, 80, 83), (80, 71, 83), (68, 73, 71), (68, 79, 73), (72, 78, 81), (78, 75, 81), (80, 68, 71), (80, 75, 68), (76, 70, 79), (77, 78, 82), (78, 69, 82), (76, 77, 70), (76, 75, 77), (92, 89, 90), (90, 89, 94), (89, 93, 95), (90, 94, 96), (95, 98, 99), (96, 99, 91), (98, 101, 91), (101, 100, 91), (100, 96, 91), (99, 98, 91), (93, 97, 98), (97, 101, 98), (97, 100, 101), (96, 94, 99), (94, 95, 99), (95, 93, 98), (100, 90, 96), (94, 89, 95), (92, 100, 97), (92, 90, 100), (93, 92, 97), (93, 89, 92), (102, 107, 104), (104, 106, 110), (110, 106, 113), (113, 112, 110), (112, 111, 110), (112, 103, 111), (103, 108, 111), (111, 109, 110), (111, 108, 109), (109, 104, 110), (107, 109, 108), (102, 104, 109), (106, 112, 113), (106, 105, 112), (112, 105, 103), (103, 105, 108), (105, 107, 108), (107, 102, 109), (104, 105, 106), (104, 107, 105), (116, 119, 120), (114, 126, 122), (122, 126, 127), (125, 127, 115), (127, 126, 115), (126, 123, 115), (123, 120, 115), (115, 120, 124), (124, 125, 115), (118, 121, 127), (121, 122, 127), (114, 123, 126), (114, 117, 123), (117, 120, 123), (119, 124, 120), (118, 125, 124), (118, 127, 125), (121, 114, 122), (117, 116, 120), (119, 118, 124), (119, 116, 118), (117, 114, 121), (118, 117, 121), (118, 116, 117), (128, 132, 136), (129, 133, 130), (129, 130, 134), (129, 140, 135), (132, 135, 136), (130, 137, 131), (138, 140, 131), (140, 134, 131), (134, 130, 131), (131, 137, 139), (139, 138, 131), (139, 136, 138), (136, 135, 138), (135, 140, 138), (133, 137, 130), (133, 139, 137), (128, 136, 139), (140, 129, 134), (133, 128, 139), (133, 132, 128), (132, 129, 135), (129, 132, 133), (143, 142, 148), (142, 0, 148), (143, 148, 149), (153, 154, 144), (153, 152, 154), (146, 150, 152), (148, 0, 151), (141, 145, 150), (160, 156, 159), (156, 155, 157), (159, 161, 162), (157, 155, 158), (164, 161, 158), (161, 157, 158), (158, 155, 163), (163, 164, 158), (163, 162, 164), (162, 161, 164), (156, 157, 161), (160, 163, 155), (159, 162, 163), (159, 156, 161), (160, 159, 163), (156, 160, 155), (165, 170, 172), (170, 167, 172), (167, 166, 168), (166, 170, 171), (167, 174, 175), (165, 172, 173), (168, 171, 169), (173, 175, 169), (175, 174, 169), (174, 168, 169), (169, 171, 173), (171, 165, 173), (172, 175, 173), (167, 168, 174), (170, 165, 171), (172, 167, 175), (168, 166, 171), (167, 170, 166), (176, 183, 181), (176, 181, 184), (178, 177, 179), (182, 178, 188), (178, 179, 188), (176, 184, 186), (179, 185, 180), (187, 188, 180), (188, 179, 180), (180, 185, 186), (185, 176, 186), (186, 187, 180), (186, 184, 187), (182, 188, 187), (177, 185, 179), (177, 183, 185), (183, 176, 185), (184, 181, 187), (181, 182, 187), (181, 183, 182), (183, 178, 182), (178, 183, 177), (189, 193, 197), (193, 190, 194), (190, 195, 191), (190, 191, 201), (194, 201, 198), (189, 197, 199), (191, 196, 192), (200, 201, 192), (200, 198, 201), (201, 191, 192), (192, 196, 199), (196, 189, 199), (199, 200, 192), (199, 197, 200), (195, 189, 196), (194, 190, 201), (191, 195, 196), (195, 193, 189), (197, 198, 200), (190, 193, 195), (197, 194, 198), (197, 193, 194), (202, 205, 207), (207, 203, 206), (207, 205, 203), (206, 210, 208), (209, 204, 210), (210, 204, 208), (208, 204, 202), (204, 209, 202), (205, 209, 210), (207, 208, 202), (205, 210, 203), (203, 210, 206), (206, 208, 207), (202, 209, 205), (211, 215, 213), (214, 218, 222), (217, 212, 219), (221, 212, 223), (223, 212, 222), (222, 212, 217), (212, 220, 219), (219, 220, 211), (220, 212, 221), (218, 221, 223), (218, 223, 222), (217, 219, 216), (216, 219, 211), (211, 220, 215), (215, 220, 221), (214, 222, 217), (216, 211, 213), (215, 221, 218), (214, 217, 213), (213, 217, 216), (215, 218, 214), (215, 214, 213), (233, 234, 228), (228, 234, 230), (233, 236, 234), (224, 238, 229), (229, 238, 225), (225, 227, 232), (226, 227, 238), (226, 238, 235), (238, 227, 225), (227, 237, 232), (237, 227, 226), (224, 235, 238), (231, 232, 237), (233, 237, 236), (225, 232, 229), (229, 232, 231), (231, 237, 233), (231, 233, 228), (236, 226, 235), (236, 235, 234), (230, 234, 224), (230, 224, 229), (230, 229, 228), (228, 229, 231), (234, 235, 224), (237, 226, 236), (239, 244, 241), (239, 245, 244), (241, 246, 243), (243, 246, 240), (245, 240, 246), (240, 245, 242), (245, 246, 244), (244, 246, 241), (243, 240, 242), (242, 245, 239), (241, 243, 239), (239, 243, 242), (252, 249, 248), (248, 247, 252), (247, 253, 252), (251, 247, 248), (250, 253, 247), (252, 253, 250), (250, 247, 251), (251, 248, 249), (249, 252, 250), (249, 250, 251), (255, 261, 256), (260, 254, 258), (261, 254, 262), (259, 262, 254), (261, 262, 257), (262, 259, 257), (259, 254, 260), (260, 258, 256), (256, 258, 255), (258, 254, 261), (258, 261, 255), (261, 257, 256), (256, 257, 259), (256, 259, 260), (264, 269, 265), (265, 269, 270), (263, 270, 269), (268, 263, 266), (267, 270, 263), (270, 267, 265), (267, 263, 268), (268, 266, 264), (266, 263, 269), (266, 269, 264), (265, 267, 264), (264, 267, 268), (271, 272, 275), (275, 276, 277), (277, 282, 273), (273, 274, 279), (281, 274, 282), (282, 274, 273), (274, 280, 279), (280, 274, 281), (280, 281, 271), (272, 281, 282), (278, 279, 280), (272, 282, 276), (276, 282, 277), (273, 279, 277), (277, 279, 278), (278, 280, 271), (278, 271, 275), (271, 281, 272), (275, 277, 278), (272, 276, 275)])
_uv = me_cylinder_001.uv_layers.new(name='UVMap')
_uv.uv.foreach_set('vector', [0.4479, 0.4479, 0.8783, 0.2867, 1.0, 1.0, 0.4479, 0.4479, 1.0, 0.4788, 1.0, 1.0, 0.4479, 0.4479, 1.0, 0.0, 1.0, 1.0, 0.8783, 0.2867, 1.0, 0.8506, 1.0, 1.0, 0.0, 0.0, 1.0, 0.0, 1.0, 1.0, 0.8783, 0.2867, 1.0, 0.0, 1.0, 1.0, 0.3026, 0.0, 1.0, 0.0, 1.0, 1.0, 0.0, 0.0, 1.0, 0.0, 1.0, 1.0, 0.0, 0.0, 1.0, 0.0, 1.0, 1.0, 0.0, 0.0, 1.0, 0.0, 1.0, 1.0, 0.0, 0.0, 1.0, 0.0, 1.0, 1.0, 0.0, 0.0, 1.0, 0.6809, 1.0, 1.0, 0.0, 0.0, 0.7399, 0.0, 1.0, 1.0, 0.0, 0.0, 1.0, 0.0, 0.6575, 0.6575, 0.194, 0.194, 1.0, 0.6196, 1.0, 1.0, 0.0, 0.0, 0.6418, 0.0, 1.0, 1.0, 0.0, 0.0, 1.0, 0.0, 0.194, 0.194, 0.0, 0.0, 1.0, 0.0, 1.0, 1.0, 0.0, 0.0, 0.5989, 0.0, 1.0, 1.0, 0.0, 0.0, 1.0, 0.0, 0.5989, 0.5989, 0.4813, 0.2963, 1.0, 0.0, 1.0, 1.0, 0.0, 0.0, 1.0, 0.0, 1.0, 1.0, 0.3158, 0.3158, 1.0, 0.0, 1.0, 1.0, 0.3042, 0.3042, 1.0, 0.0, 1.0, 1.0, 0.0, 0.0, 1.0, 0.0, 0.6418, 0.6418, 0.0, 0.0, 1.0, 0.0, 1.0, 1.0, 0.4813, 0.2963, 1.0, 0.0, 1.0, 0.6809, 0.0, 0.0, 0.7598, 0.0, 1.0, 1.0, 0.0, 0.0, 0.6084, 0.0, 0.889, 0.889, 0.6418, 0.6418, 1.0, 0.0, 1.0, 1.0, 0.8506, 0.8506, 1.0, 0.0, 0.4813, 0.2963, 0.8506, 0.8506, 0.8783, 0.2867, 0.4479, 0.4479, 0.9733, 0.0, 0.4317, 0.0, 1.0, 1.0, 0.9733, 0.0, 1.0, 0.0, 1.0, 1.0, 0.4317, 0.0, 1.0, 0.0, 1.0, 1.0, 0.0, 0.0, 0.6168, 0.0, 1.0, 1.0, 0.0, 0.0, 1.0, 0.0, 1.0, 1.0, 0.0, 0.0, 1.0, 0.0, 1.0, 1.0, 0.4317, 0.0, 1.0, 0.0, 1.0, 1.0, 0.0, 0.0, 1.0, 0.0, 0.2352, 0.2352, 0.0, 0.0, 1.0, 0.0, 1.0, 1.0, 0.0, 0.0, 1.0, 0.0, 1.0, 1.0, 0.7387, 0.0, 1.0, 0.0, 1.0, 1.0, 0.0, 0.0, 1.0, 0.0, 1.0, 1.0, 0.0, 0.0, 1.0, 0.4245, 1.0, 1.0, 0.0, 0.0, 1.0, 0.0, 1.0, 1.0, 0.0, 0.0, 1.0, 0.0, 0.6706, 0.6706, 0.0, 0.0, 1.0, 0.0, 1.0, 1.0, 0.0, 0.0, 1.0, 0.0, 1.0, 1.0, 0.0, 0.0, 1.0, 0.6288, 1.0, 1.0, 0.0, 0.0, 0.6569, 0.0, 1.0, 1.0, 0.0, 0.0, 1.0, 0.0, 0.6706, 0.6706, 0.0, 0.0, 1.0, 0.7097, 1.0, 1.0, 0.0, 0.0, 0.5608, 0.0, 1.0, 1.0, 0.0, 0.0, 1.0, 0.0, 0.6706, 0.6706, 0.0, 0.0, 1.0, 0.0, 1.0, 1.0, 0.0, 0.0, 1.0, 0.0, 1.0, 1.0, 0.7613, 0.7613, 1.0, 0.0, 1.0, 1.0, 0.0, 0.0, 1.0, 0.0, 1.0, 1.0, 0.0, 0.0, 1.0, 0.0, 1.0, 1.0, 0.0, 0.0, 1.0, 0.4245, 0.6569, 0.6569, 0.0, 0.0, 1.0, 0.0, 1.0, 1.0, 0.2352, 0.2352, 1.0, 0.0, 1.0, 1.0, 0.0, 0.0, 1.0, 0.0, 1.0, 1.0, 0.0, 0.0, 1.0, 0.0, 0.5608, 0.5608, 0.0, 0.0, 1.0, 0.0, 1.0, 1.0, 0.0, 0.0, 1.0, 0.0, 1.0, 1.0, 0.0, 0.0, 1.0, 0.0, 1.0, 0.6288, 0.0, 0.0, 0.7387, 0.0, 1.0, 1.0, 0.0, 0.0, 0.8768, 0.0, 1.0, 1.0, 0.6569, 0.6569, 1.0, 0.0, 1.0, 1.0, 0.5608, 0.5608, 0.6168, 0.0, 1.0, 1.0, 0.0, 0.0, 0.5683, 0.0, 1.0, 1.0, 0.0, 0.0, 1.0, 0.0, 1.0, 1.0, 0.8492, 0.8492, 1.0, 0.0, 1.0, 0.7212, 0.5683, 0.0, 1.0, 0.0, 0.8713, 0.8713, 1.008, 0.0, 1.0, 0.0, 1.0, 1.0, 0.0, 0.0, 0.8031, 0.0, 1.0, 1.0, 0.0, 0.0, 1.0, 0.2401, 1.0, 1.0, 0.0, 0.0, 1.0, 0.0, 1.0, 1.0, 0.0, 0.0, 1.0, 0.5634, 1.0, 1.0, 0.0, 0.0, 1.0, 0.5228, 1.0, 1.0, 0.0, 0.0, 1.0, 0.0, 0.6128, 0.6128, 0.0, 0.0, 1.0, 0.6128, 1.0, 1.0, 0.0, 0.0, 1.0, 0.0, 0.7141, 0.7141, 0.0, 0.0, 1.0, 0.0, 1.0, 1.0, 0.0, 0.0, 1.0, 0.0, 0.7141, 0.7141, 0.0, 0.0, 0.4406, 0.0, 1.0, 1.0, 0.0, 0.0, 1.0, 0.0, 1.0, 1.0, 0.0, 0.0, 1.0, 0.0, 0.7141, 0.7141, 0.0, 0.0, 1.0, 0.7773, 1.0, 1.0, 0.0, 0.0, 1.0, 0.0, 1.0, 1.0, 0.7764, 0.7764, 0.6062, 0.0, 1.0, 1.0, 0.4242, 0.0, 1.0, 0.0, 1.0, 1.0, 0.5849, 0.0, 1.0, 0.5228, 0.3813, 0.3813, 0.0, 0.0, 1.0, 0.0, 1.0, 1.0, 0.4344, 0.4344, 1.0, 0.0, 0.5207, 0.5207, 0.0, 0.0, 0.4442, 0.0, 1.0, 1.0, 0.09558, 0.0, 1.0, 0.0, 1.0, 1.0, 0.0, 0.0, 0.8342, 0.0, 1.0, 1.0, 0.0, 0.0, 0.7419, 0.0, 1.0, 1.0, 0.0, 0.0, 1.0, 0.0, 0.4344, 0.4344, 0.0, 0.0, 1.0, 0.0, 1.0, 1.0, 0.8342, 0.8342, 1.0, 0.0, 1.0, 0.1774, 0.0, 0.0, 1.0, 0.6002, 1.0, 1.0, 0.482, 0.482, 1.0, 0.0, 1.0, 1.0, 0.4888, 0.4888, 0.9317, 0.323, 1.0, 1.0, 0.9317, 0.323, 1.0, 0.0, 1.0, 1.0, 0.9317, 0.323, 1.0, 0.0, 1.0, 1.0, 0.4888, 0.4888, 1.0, 0.0, 1.0, 1.0, 0.0, 0.0, 1.0, 0.0, 1.0, 1.0, 0.0, 0.0, 1.0, 0.7074, 1.0, 1.0, 0.0, 0.0, 1.0, 0.0, 1.0, 1.0, 0.0, 0.0, 1.0, 0.0, 0.1852, 0.1852, 0.0, 0.0, 1.0, 0.1852, 1.0, 1.0, 0.0, 0.0, 1.0, 0.0, 0.2522, 0.2522, 0.0, 0.0, 1.0, 0.8371, 1.0, 1.0, 0.0, 0.0, 1.0, 0.0, 1.0, 1.0, 0.0, 0.0, 1.0, 0.0, 0.4635, 0.4635, 0.0, 0.0, 1.0, 0.716, 1.0, 1.0, 0.0, 0.0, 1.0, 0.0, 1.0, 1.0, 0.0, 0.0, 1.0, 0.0, 0.2522, 0.2522, 0.0, 0.0, 1.0, 0.0, 1.0, 1.0, 0.0, 0.0, 1.0, 0.0, 1.0, 1.0, 0.0, 0.0, 0.7608, 0.0, 1.0, 1.0, -0.004581, -0.002567, 1.0, 0.0, 1.0, 1.0, 0.0, 0.0, 1.0, 0.0, 1.0, 1.0, 0.0, 0.0, 1.0, 0.0, 1.0, 1.0, 0.1313, 0.1313, 1.0, 0.0, 1.0, 1.0, 0.0, 0.0, 1.0, 0.0, 0.3257, 0.3257, 0.0, 0.0, 1.0, 0.0, 1.0, 1.0, 0.2937, 0.2937, 1.0, 0.0, 1.0, 1.0, 0.0, 0.0, 1.0, 0.0, 1.0, 0.716, 0.0, 0.0, 0.5255, 0.0, 1.0, 1.0, 0.0, 0.0, 0.4282, 0.0, 1.0, 1.0, 0.3257, 0.3257, 1.0, 0.0, 1.0, 0.4888, 0.0, 0.0, 1.0, 0.0, 0.2937, 0.2937, 0.08389, 0.08389, 1.0, 0.0, 1.0, 0.09776, 0.0, 0.0, 1.0, 0.0, 1.0, 0.8284, 0.0, 0.0, 0.9317, 0.323, 1.0, 0.653, 0.5905, 0.5905, 1.004, 0.1778, 1.0, 1.0, 1.004, 0.1778, 1.0, 0.0, 1.0, 1.0, 0.5905, 0.5905, 1.0, 0.0, 1.0, 1.0, 0.891, 0.891, 0.6676, 0.0, 1.0, 1.0, 0.0, 0.0, 0.3716, 0.0, 1.0, 1.0, 0.7999, 0.0, 1.0, 0.0, 1.0, 1.0, 0.0, 0.0, 1.0, 0.0, 0.4209, 0.4209, 0.0, 0.0, 1.0, 0.8412, 1.0, 1.0, 0.0, 0.0, 1.0, 0.0, 1.0, 1.0, 0.0, 0.0, 1.0, 0.0, 1.0, 1.0, 0.0, 0.0, 1.0, 0.0, 1.0, 1.0, 0.0, 0.0, 1.0, 0.8207, 0.993, 0.01778, 0.0, 0.0, 1.0, 0.0, 1.0, 1.0, 0.0, 0.0, 1.0, 0.0, 1.0, 1.0, 0.0, 0.0, 0.7551, 0.0, 1.0, 1.0, 0.0, 0.0, 1.0, 0.0, 1.0, 1.0, 0.0, 0.0, 1.0, 0.0, 1.0, 1.0, 0.0, 0.0, 1.0, 0.0, 1.0, 1.0, 0.0, 0.0, 1.0, 0.0, 1.0, 1.0, 0.0, 0.0, 1.0, 0.5507, 1.0, 1.0, 0.0, 0.0, 1.0, 0.0, 1.0, 1.0, 0.12, 0.102, 1.0, 0.0, 1.0, 1.0, 0.0, 0.0, 1.0, 0.0, 1.0, 1.0, 0.6379, 0.6379, 1.0, 0.0, 1.0, 1.0, 0.0, 0.0, 1.0, 0.0, 0.7551, 0.7551, 0.0, 0.0, 1.0, 0.0, 1.0, 1.0, 0.0, 0.0, 1.0, 0.0, 1.0, 1.0, 0.0, 0.0, 1.0, 0.8412, 1.0, 1.0, 0.0, 0.0, 1.0, 0.0, 1.0, 0.9351, 0.7551, 0.7551, 0.6676, 0.0, 1.0, 1.0, 0.0, 0.0, 0.2949, 0.0, 1.0, 1.0, 0.0, 0.0, 1.0, 0.0, 1.0, 1.0, 0.0, 0.0, 0.7999, 0.0, 1.0, 0.5905, 0.0, 0.0, 1.0, 0.0, 0.4209, 0.4209, 0.3493, 0.3493, 1.0, 0.0, 1.0, 1.0, 0.6676, 0.6676, 0.9954, 0.9565, 1.0, 1.0, 0.0, 0.0, 1.0, 0.0, 1.0, 1.0, 0.0, 0.0, 1.004, 0.1778, 1.0, 0.7582, 0.9879, 0.2274, 0.2368, 0.04013, 1.0, 1.0, 0.0, 0.0, 1.0, 0.0, 1.0, 1.0, 0.2368, 0.04013, 1.0, 0.0, 1.0, 1.0, 0.0, 0.0, 1.0, 0.0, 1.0, 1.0, 0.0, 0.0, 1.0, 0.8917, 0.6209, 0.6209, 0.0, 0.0, 1.0, 0.6209, 1.0, 1.0, 0.2581, 0.0, 1.0, 0.0, 0.4143, 0.4143, 0.7476, 0.5078, 1.0, 0.0, 0.4143, 0.4143, 0.0, 0.0, 1.0, 0.0, 1.0, 1.0, 0.0, 0.0, 1.0, 0.0, 0.4143, 0.4143, 0.0, 0.0, 0.6598, 0.0, 1.0, 1.0, 0.1647, 0.1506, 1.0, 0.2524, 1.0, 1.0, 0.0, 0.0, 1.0, 0.0, 1.0, 1.0, -0.005636, -0.005636, 1.0, 0.0, 1.0, 1.0, 0.0, 0.0, 1.0, 0.0, 1.0, 1.0, 0.6215, 0.6215, 1.0, 0.0, 1.0, 0.9686, 0.9758, 0.9758, 0.6474, 0.0, 1.0, 1.0, 0.0, 0.0, 1.0, 0.0, 1.0, 1.0, 0.2274, 0.2274, 1.0, 0.9847, 1.0, 1.0, 0.2274, 0.2274, 1.0, 0.0, 1.0, 0.05472, 0.1017, 0.1017, 1.0, 0.0, 1.0, 1.0, 0.1017, 0.1017, 0.2368, 0.04013, 1.0, 0.3988, 0.8493, 0.8493, 1.0, 0.3682, 1.0, 1.0, 0.0, 0.0, 0.5926, 0.0, 1.0, 1.0, 0.2386, 0.2386, 0.5926, 0.0, 1.0, 0.5364, 0.0, 0.0, 1.0, 0.0, 1.0, 0.2386, 0.0, 0.0, 1.0, 0.0, 1.0, 0.2386, 0.0, 0.0, 0.6676, 0.0, 1.0, 1.0, 0.0, 0.0, 1.0, 0.0, 1.0, 1.0, 0.0, 0.0, 1.0, 0.0, 1.0, 0.2386, 0.0, 0.0, 0.4303, 0.0, 1.0, 0.3928, 0.0, 0.0, 1.0, 0.0, 1.0, 1.0, 0.2604, 0.0, 1.0, 0.3928, 0.5605, 0.5605, 0.0, 0.0, 1.0, 0.0, 1.0, 1.0, 0.3032, 0.3032, 1.0, 0.0, 1.0, 1.0, 0.3032, 0.3032, 0.9092, 0.0, 1.0, 0.3939, 0.8815, 0.8815, 1.0, 0.02211, 1.0, 0.8484, 0.8341, 0.8341, 0.5766, 0.08307, 1.0, 1.0, 0.0, 0.0, 0.6739, 0.0, 1.0, 1.0, 0.2604, 0.0, 1.0, 0.0, 1.0, 1.0, 0.0, 0.0, 1.0, 0.0, 1.0, 1.0, 0.0, 0.0, 1.0, 0.3682, 1.0, 0.2576, 0.471, 0.0, 1.0, 0.0, 1.0, 1.0, 0.7122, 0.0, 1.0, 0.7607, 1.0, 1.0, 0.0, 0.0, 1.0, 0.1595, 0.706, 0.706, 0.0, 0.0, 1.0, 0.0, 0.3574, 0.3574, 0.0, 0.0, 1.0, 0.0, 0.3574, 0.3574, 0.0, 0.0, 1.0, 0.0, 1.0, 1.0, 0.0, 0.0, 1.0, 0.0, 1.0, 1.0, 0.3574, 0.3574, 0.6564, 0.0, 1.0, 0.7813, 0.0, 0.0, 1.0, 0.0, 0.3574, 0.3574, 0.0, 0.0, 0.8457, 0.0, 1.0, 1.0, 0.6306, 0.1543, 1.0, 0.0, 1.0, 1.0, 0.0, 0.0, 1.0, 0.0, 0.8774, 0.8774, 0.0, 0.0, 1.0, 0.0, 1.0, 1.0, 0.1989, 0.0, 1.0, 0.0, 1.0, 1.0, 0.0, 0.0, 1.0, 0.7813, 0.6962, 0.6962, 0.3428, 0.0, 1.0, 0.5191, 1.0, 1.0, 0.04072, 0.04072, 1.0, 0.0, 1.0, 1.0, 0.0, 0.0, 1.0, 0.0, 1.0, 1.0, 0.0, 0.0, 0.3189, 0.0, 1.0, 1.0, 0.0, 0.0, 1.0, 0.0, 1.0, 1.0, 0.0, 0.0, 0.471, 0.0, 1.0, 0.4488, 0.8216, 0.0, 1.0, 0.0, 1.0, 1.0, 0.3428, 0.0, 1.0, 0.0, 0.6306, 0.1543, 0.3428, 0.0, 1.0, 0.6532, 1.0, 0.51, 0.4979, 0.4979, 0.8322, 0.0, 1.0, 1.0, 0.0, 0.0, 1.0, 0.5017, 1.0, 1.0, 0.0, 0.0, 1.0, 0.0, 1.0, 1.0, 0.7845, 0.0, 1.0, 0.6367, 0.8811, 0.8811, 0.0, 0.0, 1.0, 0.0, 0.606, 0.606, 0.0, 0.0, 1.0, 0.0, 1.0, 1.0, 0.08383, 0.0, 1.0, 0.0, 0.3476, 0.3476, 0.6341, 0.0, 1.0, 0.0, 0.3476, 0.3476, 0.0, 0.0, 0.804, 0.0, 1.0, 1.0, 0.3476, 0.3476, 1.0, 0.0, 1.0, 0.4426, 0.0, 0.0, 1.0, 0.0, 0.3476, 0.3476, 0.0, 0.0, 1.0, 0.0, 1.0, 0.8876, 0.0, 0.0, 1.0, 0.0, 1.0, 1.0, 0.4893, 0.0, 1.0, 0.1295, 1.0, 1.0, 0.3986, 0.0, 1.0, 0.0, 0.804, 0.804, 0.0, 0.0, 1.0, 0.4426, 1.0, 1.0, 0.0, 0.0, 1.0, 0.0, 1.0, 1.0, 0.6367, 0.6367, 1.0, 0.2155, 1.0, 1.0, 0.0, 0.0, 1.0, 0.0, 1.0, 1.0, 0.0, 0.0, 0.8322, 0.0, 1.0, 0.4979, 0.8322, 0.0, 1.0, 0.0, 1.0, 1.0, 0.8798, 0.8798, 0.9458, 0.7725, 1.0, 0.494, 0.0, 0.0, 1.0, 0.0, 1.0, 1.0, 0.0, 0.0, 1.0, 0.0, 0.3042, 0.3042, 0.0, 0.0, 1.0, 0.0, 0.889, 0.889, 0.0, 0.0, 1.0, 0.0, 0.194, 0.194, 0.0, 0.0, 1.0, 0.0, 1.0, 1.0, 0.0, 0.0, 0.7037, 0.0, 1.0, 1.0, 0.0, 0.0, 1.0, 0.0, 1.0, 1.0, 0.0, 0.0, 1.0, 0.0, 1.0, 1.0, 0.9438, 0.0, 1.0, 0.7133, 0.8953, 0.8953, 0.3693, 0.3693, 1.0, 0.5156, 1.0, 1.0, 0.1747, 0.0, 1.0, 0.0, 0.3201, 0.3201, 0.0, 0.0, 0.6464, 0.0, 1.0, 1.0, 0.7039, 0.4952, 1.0, 0.0, 0.2059, 0.2059, 0.0, 0.0, 1.0, 0.0, 1.0, 1.0, 0.2059, 0.2059, 0.6464, 0.0, 1.0, 0.2838, 0.0, 0.0, 1.0, 0.0, 0.2059, 0.2059, 0.0, 0.0, 1.0, 0.0, 1.0, 0.2961, 0.0, 0.0, 1.0, 0.0, 1.0, 1.0, 0.0, 0.0, 1.0, 0.0, 0.7331, 0.7331, 0.3483, 0.0, 1.0, 0.2838, 0.6464, 0.6464, 0.0, 0.0, 1.0, 0.0, 1.0, 1.0, 0.0, 0.0, 1.0, 0.0, 0.9736, 0.2074, 0.3483, 0.0, 1.0, 0.0, 1.0, 1.0, 0.8658, 0.8658, 0.9438, 0.0, 1.0, 0.3722, 0.7483, 0.7483, 1.0, 0.38, 1.0, 1.0, 0.9472, 0.0, 1.0, 0.69, 1.0, 1.0, 0.2871, 0.2871, 1.0, 0.0, 1.0, 1.0, 0.0, 0.0, 1.0, 0.0, 1.0, 1.0, 0.7882, 0.0, 1.0, 0.4873, 0.9038, 0.5834, 0.0, 0.0, 1.0, 0.0, 1.0, 1.0, 0.0, 0.0, 0.7974, 0.0, 1.0, 1.0, 0.4008, 0.3828, 1.0, 0.0, 0.532, 0.532, 0.0, 0.0, 1.0, 0.0, 0.532, 0.532, 0.0, 0.0, 1.0, 0.0, 1.0, 1.0, 0.532, 0.532, 0.7974, 0.0, 1.0, 1.0, 0.0, 0.0, 1.0, 0.0, 1.0, 1.0, 0.0, 0.0, 1.0, 0.0, 1.0, 1.0, 0.0, 0.0, 1.0, 0.0, 0.8699, 0.8699, 0.2347, 0.0, 1.0, 0.0, 0.7974, 0.7974, 0.0, 0.0, 1.0, 0.0, 0.9038, 0.5834, 0.5769, 0.5769, 1.0, 0.0, 1.0, 1.0, 0.8688, 0.8688, 0.9472, 0.0, 1.0, 0.4033, 0.6381, 0.6381, 1.0, 0.5654, 1.0, 1.0, 0.6381, 0.6381, 1.0, 0.0, 1.0, 1.0, 0.0, 0.0, 1.0, 0.214, 1.0, 1.0, 0.3866, 0.3866, 1.0, 0.0, 1.0, 1.0, 0.0, 0.0, 1.0, 0.1757, 0.6827, 0.6827, 0.0, 0.0, 1.0, 0.0, 1.0, 1.0, 0.0, 0.0, 1.0, 0.0, 1.0, 1.0, 0.5995, 0.4779, 1.0, 0.0, 0.7835, 0.7835, 0.0, 0.0, 1.0, 0.0, 1.0, 1.0, 0.7835, 0.7835, 1.0, 0.0, 1.0, 1.0, 0.0, 0.0, 1.0, 0.0, 1.0, 1.0, 0.0, 0.0, 1.0, 0.0, 0.7835, 0.7835, 0.0, 0.0, 1.0, 0.0, 1.0, 0.4005, 0.67, 0.0, 1.0, 0.3814, 0.8421, 0.8421, 0.0, 0.0, 1.0, 0.0, 0.6787, 0.6787, 0.0, 0.0, 1.0, 0.0, 1.0, 1.0, 0.3309, 0.0, 1.0, 0.0, 1.0, 1.0, 0.3622, 0.3622, 1.0, 0.0, 1.0, 1.0, 0.0, 0.0, 1.0, 0.0, 1.0, 1.0, 0.0, 0.0, 1.0, 0.5654, 1.0, 0.5494, 0.5654, 0.5654, 0.9998, 0.2339, 1.0, 0.5494, 0.0, 0.0, 0.3309, 0.0, 1.0, 1.0, 0.5419, 0.5419, 1.0, 0.5411, 1.0, 1.0, 1.012, 0.0, 1.0, 0.0, 1.0, 1.0, 0.0, 0.0, 1.0, 0.0, 1.0, 1.0, 0.0, 0.0, 1.0, 0.07271, 0.6893, 0.6893, 0.2224, 0.0, 1.0, 0.0, 0.7429, 0.3237, 0.0, 0.0, 1.0, 0.0, 1.0, 1.0, 0.0, 0.0, 0.7649, 0.0, 1.0, 1.0, 0.6071, 0.5088, 1.0, 0.0, 0.6582, 0.6582, 0.0, 0.0, 0.7429, 0.3237, 1.0, 1.0, 0.0, 0.0, 1.0, 0.0, 1.0, 1.0, 0.6582, 0.6582, 0.7649, 0.0, 1.0, 1.0, 0.0, 0.0, 1.0, 0.0, 1.0, 1.0, 0.0, 0.0, 1.0, 0.0, 0.6582, 0.6582, 0.0, 0.0, 1.0, 0.0, 1.0, 0.3929, 0.0, 0.0, 1.0, 0.0, 0.7649, 0.7649, 0.0, 0.0, 0.5187, 0.0, 0.6893, 0.6893, 0.4915, 0.4915, 1.0, 0.0, 1.0, 1.0, 0.0, 0.0, 0.85, 0.0, 1.0, 0.5419, 0.0, 0.0, 1.0, 0.0, 1.0, 1.0, 0.5187, 0.5187, 1.012, 0.0, 1.0, 0.3666, 0.0, 0.0, 1.0, 0.0, 1.0, 1.0, 0.0, 0.0, 1.0, 0.5411, 1.0, 0.52, 0.8044, 0.8044, 1.0, 1.0, 1.0, 0.7635, 1.023, 0.0, 1.0, 1.0, 1.0, 0.2288, 1.023, 0.0, 0.3033, 0.3033, 1.0, 0.05317, 0.1117, 0.0, 1.0, 1.0, 1.0, 0.07764, 0.3355, 0.3055, 0.511, 0.511, 1.0, 0.0, 0.0, 0.0, 1.0, 1.0, 1.0, 0.0, 0.0, 0.0, 0.782, 0.782, 1.0, 0.0, 0.511, 0.511, 1.0, 0.6645, 0.5944, 0.0, 0.0, 0.0, 1.0, 1.0, 1.0, 0.396, 0.2912, 0.0, 0.6754, 0.6754, 1.0, 0.0, 0.0, 0.0, 0.7131, 0.432, 1.0, 0.0, 0.0, 0.0, 1.0, 1.0, 1.0, 0.0, 0.0, 0.0, 0.8398, 0.8398, 0.5583, 0.0, 0.396, 0.396, 0.3355, 0.3055, 1.0, 0.0, 0.7003, 0.7003, 1.0, 1.0, 1.0, 0.9331, 0.2256, 0.0, 0.5005, 0.5005, 1.0, 0.0, 0.0, 0.0, 1.0, 1.0, 1.0, 0.0, 0.3253, 0.2555, 0.7466, 0.7466, 1.0, 0.0, 0.6226, 0.6028, 0.7466, 0.7466, 1.0, 0.0, 0.0, 0.0, 1.0, 1.0, 0.3562, 0.0, 0.7466, 0.7466, 1.0, 0.6837, 1.0, 0.0, 0.0, 0.0, 1.0, 0.6837, 1.0, 0.0, 0.3163, 0.0, 0.7466, 0.7466, 1.0, 0.0, 0.5005, 0.5005, 1.0, 1.0, 1.0, 0.3774, 0.0, 0.0, 1.0, 1.0, 1.0, 0.0, 0.2044, 0.2044, 1.0, 1.0, 0.452, 0.0, 0.0, 0.0, 1.0, 1.0, 1.0, 0.0, 0.3395, 0.3395, 1.0, 1.0, 1.0, 0.0, 0.7163, 0.0, 1.0, 1.0, 1.0, 0.6747, 0.0, 0.0, 0.6927, 0.6927, 1.0, 0.0, 0.0, 0.0, 1.0, 0.7003, 0.2622, 0.0, 0.7163, 0.0, 0.3253, 0.2555, 1.0, 0.0, 0.4847, 0.4847, 1.0, 1.0, 1.0, 0.0, 0.2622, 0.0, 1.0, 1.0, 1.0, 0.0, 0.0, 0.0, 1.0, 1.0, 1.0, 0.0, 0.0, 0.0, 1.0, 0.936, 1.0, 0.9331, 0.5119, 0.5119, 1.0, 1.0, 1.0, 0.876, 1.011, 0.0, 0.01192, 0.00749, 1.0, 0.0, 0.5119, 0.5119, 1.0, 1.0, 1.0, 0.0, 0.2065, 0.2065, 1.0, 1.0, 1.0, 0.0, 0.1364, 0.0, 0.684, 0.684, 1.0, 0.4579, 0.0, 0.0, 1.0, 1.0, 0.6369, 0.0, 0.0, 0.0, 0.4283, 0.4283, 1.0, 0.0, 0.0, 0.0, 1.0, 0.4798, 0.8827, 0.0, 0.0, 0.0, 1.0, 1.0, 1.0, 0.0, 0.4283, 0.4283, 1.0, 0.7177, 0.6369, 0.0, 0.0, 0.0, 0.4283, 0.4283, 1.0, 0.0, 0.0, 0.0, 1.0, 1.0, 1.0, 0.4798, 0.0, 0.0, 0.6369, 0.6369, 1.0, 0.7177, 0.0, 0.0, 1.0, 1.0, 1.0, 0.0, 0.5391, 0.5391, 1.0, 1.0, 1.0, 0.8636, 0.0, 0.0, 1.0, 1.0, 1.0, 0.0, 0.0, 0.0, 1.0, 1.0, 1.0, 0.0, 0.0, 0.0, 1.0, 0.5119, 0.5058, 0.0, 0.4127, 0.4127, 1.0, 1.0, 1.0, 0.0, 0.4127, 0.4127, 1.0, 1.0, 1.0, 0.0, 0.6071, 0.0, 0.004425, 0.004425, 0.9856, 0.2065, 0.6071, 0.0, 1.0, 1.0, 1.0, 0.0, 0.0, 0.0, 1.0, 1.0, 1.011, 0.0, 0.5058, 0.0, 1.0, 1.0, 1.0, 0.0, 0.0264, 0.0, 1.0, 1.0, 1.0, 0.0, 0.0, 0.0, 1.0, 0.8114, 1.0, 0.0, 0.7955, 0.5479, 0.1485, 0.1485, 1.0, 0.0, 0.7955, 0.5479, 1.0, 1.0, 1.0, 0.0, 0.2445, 0.0, 1.0, 1.0, 1.0, 0.3906, 0.0, 0.0, 0.2777, 0.2777, 1.0, 0.5384, 0.0, 0.0, 0.4465, 0.4465, 1.0, 0.0, 0.4465, 0.4465, 1.0, 0.6457, 0.5309, 0.0, 0.5995, 0.5995, 1.0, 0.2909, 0.2569, 0.0, 0.0, 0.0, 1.0, 1.0, 0.6255, 0.0, 0.4612, 0.4198, 1.0, 1.0, 1.0, 0.0, 0.3712, 0.3712, 1.0, 0.3741, 1.0, 0.0, 0.3268, 0.3268, 1.0, 1.0, 0.7955, 0.5479, 0.8082, 0.3405, 1.0, 1.0, 1.0, 0.6992, 1.005, 1.005, 1.0, 1.0, 0.03393, 0.0, 0.0, 0.0, 0.4616, 0.4616, 0.7041, 0.0, 0.6269, 0.6269, 1.0, 1.0, 0.7041, 0.0, 0.0, 0.0, 0.5853, 0.5853, 1.0, 0.0, 0.4996, 0.3577, 0.9678, 0.9678, 1.0, 0.7226, 0.0, 0.0, 1.0, 1.0, 1.0, 0.0, 0.4996, 0.3577, 1.0, 1.0, 1.0, 0.0, 0.3173, 0.3173, 0.8718, 0.6516, 0.5215, 0.0, 0.7289, 0.0, 0.8475, 0.8475, 1.0, 0.0, 0.5215, 0.5215, 1.0, 1.0, 1.0, 0.6328, 0.8877, 0.8877, 1.0, 1.0, 1.0, 0.0, 0.0, 0.0, 0.6872, 0.6872, 1.0, 0.0, 0.2254, 0.0, 0.6872, 0.6872, 1.0, 0.5253, 0.5613, 0.0, 0.9668, 0.9668, 1.0, 0.7929, 0.7537, 0.0, 1.0, 0.8121, 1.0, 0.0, 0.9668, 0.9668, 1.0, 0.3018, 1.0, 0.7297, 0.4387, 0.2791, 1.0, 1.0, 1.0, 0.0, 0.3208, 0.3208, 1.0, 0.7736, 0.5516, 0.0, 0.0, 0.0, 1.0, 0.7736, 1.0, 0.0, 0.3585, 0.3585, 0.6872, 0.6872, 1.0, 0.0, 0.3585, 0.3585, 1.0, 0.4619, 0.4563, 0.0, 0.4919, 0.4919, 1.0, 1.0, 1.0, 0.0, 0.791, 0.0, 1.0, 1.0, 1.0, 0.3018, 0.5516, 0.0, 1.0, 1.0, 1.0, 0.5872, 0.9547, 0.287, 1.0, 1.0, 1.0, 0.4746, 0.1914, 0.0, 0.3996, 0.3996, 1.0, 0.9605, 0.6413, 0.6413, 1.0, 0.4966, 0.8844, 0.0, 0.0, 0.0, 0.6033, 0.6033, 1.0, 0.0, 0.31, 0.0, 0.9788, 0.9788, 1.0, 0.794, 0.9788, 0.9788, 1.0, 0.3393, 1.0, 0.8086, 0.69, 0.3522, 1.0, 1.0, 1.0, 0.0, 0.3607, 0.3607, 1.0, 0.8975, 0.602, 0.0, 0.4855, 0.4855, 0.6033, 0.6033, 1.0, 0.0, 0.4855, 0.4855, 1.0, 0.03438, 0.5426, 0.0, 0.4746, 0.4746, 1.0, 1.0, 0.9547, 0.287, 0.602, 0.0, 1.0, 1.0, 1.0, 0.6304, 0.7957, 0.7957, 1.0, 1.0, 1.0, 0.7635, 1.023, 0.0, 1.0, 1.0, 1.0, 0.0, 0.1117, 0.0, 1.0, 1.0, 1.0, 0.0847, 0.0, 0.0, 1.0, 1.0, 0.6865, 0.0, 0.3706, 0.3375, 0.6884, 0.6884, 1.0, 0.0, 0.0, 0.0, 1.0, 1.0, 1.0, 0.0, 0.6884, 0.6884, 1.0, 0.7416, 0.6865, 0.0, 0.0, 0.0, 0.6884, 0.6884, 1.0, 0.0, 0.0, 0.0, 1.0, 0.6294, 0.5762, 0.0, 0.0, 0.0, 1.0, 1.0, 1.0, 0.4021, 0.0, 0.0, 0.6865, 0.6865, 1.0, 0.7416, 0.0, 0.0, 1.0, 0.9876, 1.0, 0.0, 0.0, 0.0, 1.0, 1.0, 0.497, 0.0, 0.5168, 0.5168, 1.0, 1.0, 1.0, 0.8883, 0.0, 0.0, 1.0, 1.0, 1.0, 0.0, 0.0, 0.0, 1.0, 1.0, 1.0, 0.0, 0.0, 0.0, 1.0, 0.5178, 0.8394, 0.0, 0.3841, 0.3841, 0.3706, 0.3375, 1.0, 0.0, 0.8394, 0.0, 0.497, 0.497, 1.0, 0.0, 0.08541, 0.08541, 1.0, 0.2987, 1.0, 0.7635])
me_cylinder_001.materials.append(mat_leaf_01)
me_cylinder_001.use_remesh_preserve_volume = False
me_cylinder_001.use_remesh_preserve_attributes = False
me_cylinder_001.use_mirror_vertex_groups = False
me_cylinder_001.update()

# ---- objects
ob_treetrunk = bpy.data.objects.new('TreeTrunk', me_cylinder_000)
ob_treeleaves = bpy.data.objects.new('TreeLeaves', me_cylinder_001)

# ---- transforms, parenting, visibility, modifiers, constraints
ob_treetrunk.location = (0.0, 0.0, 0.0)
ob_treetrunk.lineart.crease_threshold = 0.0
ob_treeleaves.location = (0.0, 0.0, 0.0)
ob_treeleaves.lineart.crease_threshold = 0.0

# ---- collection membership
col_collection_1.objects.link(ob_treetrunk)
col_collection_1.objects.link(ob_treeleaves)

# ---- scene / render settings (as saved in the file)
scene.frame_start = 1; scene.frame_end = 250; scene.frame_set(0)
scene.render.engine = 'CYCLES'
scene.render.resolution_percentage = 50
scene.render.dither_intensity = 0.0
scene.cycles.use_denoising = False
scene.cycles.samples = 128
scene.cycles.sampling_pattern = 'TABULATED_SOBOL'
scene.cycles.light_sampling_threshold = 0.0
scene.cycles.use_adaptive_sampling = False
scene.cycles.use_light_tree = False
scene.cycles.blur_glossy = 0.0
scene.cycles.sample_clamp_indirect = 0.0
scene.view_settings.view_transform = 'Standard'
bpy.context.view_layer.update()

# ---- added for rendering (the .blend has no active camera and no usable light): camera, sun
cam_auto = bpy.data.cameras.new('AutoCamera')
cam_auto.lens = 50.0
cam_auto.sensor_width = 36.0
cam_auto.clip_end = 1000.0
ob_auto_camera = bpy.data.objects.new('AutoCamera', cam_auto)
scene.collection.objects.link(ob_auto_camera)
ob_auto_camera.location = (14.7165, -13.8977, 12.0836)
ob_auto_camera.rotation_euler = (1.09748, -7.21219e-08, 0.694738)
scene.camera = ob_auto_camera
light_auto_sun = bpy.data.lights.new('AutoSun', 'SUN')
light_auto_sun.energy = 3.0
light_auto_sun.angle = 0.0523599
ob_auto_sun = bpy.data.objects.new('AutoSun', light_auto_sun)
scene.collection.objects.link(ob_auto_sun)
ob_auto_sun.rotation_euler = (0.872665, 0.174533, 0.523599)
bpy.context.view_layer.update()
